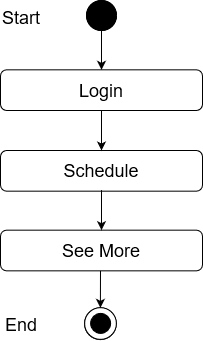

The diagram above was exported from draw.io. Its source (the exported page's mxGraphModel, read from the mxfile embedded in the PNG):
<mxGraphModel dx="868" dy="440" grid="1" gridSize="10" guides="1" tooltips="1" connect="1" arrows="1" fold="1" page="1" pageScale="1" pageWidth="850" pageHeight="1100" math="0" shadow="0">
  <root>
    <mxCell id="0" />
    <mxCell id="1" parent="0" />
    <mxCell id="HuGohqyqpjSHdB7_v5i_-1" value="" style="edgeStyle=orthogonalEdgeStyle;rounded=0;orthogonalLoop=1;jettySize=auto;html=1;entryX=0.5;entryY=0;entryDx=0;entryDy=0;" edge="1" parent="1" source="HuGohqyqpjSHdB7_v5i_-2" target="HuGohqyqpjSHdB7_v5i_-5">
      <mxGeometry relative="1" as="geometry">
        <mxPoint x="331" y="128" as="targetPoint" />
      </mxGeometry>
    </mxCell>
    <mxCell id="HuGohqyqpjSHdB7_v5i_-2" value="" style="ellipse;whiteSpace=wrap;html=1;aspect=fixed;fillColor=#000000;" vertex="1" parent="1">
      <mxGeometry x="316" y="70" width="30" height="30" as="geometry" />
    </mxCell>
    <mxCell id="HuGohqyqpjSHdB7_v5i_-3" value="Success" style="text;html=1;strokeColor=none;fillColor=none;align=center;verticalAlign=middle;whiteSpace=wrap;rounded=0;" vertex="1" parent="1">
      <mxGeometry x="351" y="170" as="geometry" />
    </mxCell>
    <mxCell id="HuGohqyqpjSHdB7_v5i_-4" value="&lt;font style=&quot;font-size: 18px&quot;&gt;Schedule&lt;/font&gt;" style="rounded=1;whiteSpace=wrap;html=1;fillColor=#FFFFFF;" vertex="1" parent="1">
      <mxGeometry x="230" y="220" width="202" height="40.67" as="geometry" />
    </mxCell>
    <mxCell id="HuGohqyqpjSHdB7_v5i_-5" value="&lt;font style=&quot;font-size: 18px&quot;&gt;Login&lt;br&gt;&lt;/font&gt;" style="rounded=1;whiteSpace=wrap;html=1;fillColor=#FFFFFF;" vertex="1" parent="1">
      <mxGeometry x="230" y="139.33000000000004" width="202" height="40.67" as="geometry" />
    </mxCell>
    <mxCell id="HuGohqyqpjSHdB7_v5i_-6" value="" style="endArrow=classic;html=1;exitX=0.5;exitY=1;exitDx=0;exitDy=0;entryX=0.5;entryY=0;entryDx=0;entryDy=0;" edge="1" parent="1" source="HuGohqyqpjSHdB7_v5i_-5" target="HuGohqyqpjSHdB7_v5i_-4">
      <mxGeometry width="50" height="50" relative="1" as="geometry">
        <mxPoint x="311" y="260" as="sourcePoint" />
        <mxPoint x="361" y="210" as="targetPoint" />
      </mxGeometry>
    </mxCell>
    <mxCell id="HuGohqyqpjSHdB7_v5i_-10" value="" style="ellipse;whiteSpace=wrap;html=1;aspect=fixed;fillColor=#000000;" vertex="1" parent="1">
      <mxGeometry x="316" y="70" width="30" height="30" as="geometry" />
    </mxCell>
    <mxCell id="HuGohqyqpjSHdB7_v5i_-11" value="&lt;font style=&quot;font-size: 18px&quot;&gt;Start&lt;/font&gt;" style="text;whiteSpace=wrap;html=1;" vertex="1" parent="1">
      <mxGeometry x="230" y="70" width="130" height="30" as="geometry" />
    </mxCell>
    <mxCell id="HuGohqyqpjSHdB7_v5i_-16" value="&lt;font style=&quot;font-size: 18px&quot;&gt;See More&lt;br&gt;&lt;/font&gt;" style="rounded=1;whiteSpace=wrap;html=1;fillColor=#FFFFFF;" vertex="1" parent="1">
      <mxGeometry x="230" y="299.66999999999996" width="202" height="40.67" as="geometry" />
    </mxCell>
    <mxCell id="HuGohqyqpjSHdB7_v5i_-17" value="" style="endArrow=classic;html=1;exitX=0.5;exitY=1;exitDx=0;exitDy=0;entryX=0.5;entryY=0;entryDx=0;entryDy=0;" edge="1" parent="1" target="HuGohqyqpjSHdB7_v5i_-16">
      <mxGeometry width="50" height="50" relative="1" as="geometry">
        <mxPoint x="331" y="259.66999999999996" as="sourcePoint" />
        <mxPoint x="361" y="289.66999999999996" as="targetPoint" />
      </mxGeometry>
    </mxCell>
    <mxCell id="HuGohqyqpjSHdB7_v5i_-18" value="" style="ellipse;whiteSpace=wrap;html=1;aspect=fixed;fillColor=#FFFFFF;" vertex="1" parent="1">
      <mxGeometry x="314" y="377.34000000000003" width="31.78" height="31.78" as="geometry" />
    </mxCell>
    <mxCell id="HuGohqyqpjSHdB7_v5i_-19" value="" style="ellipse;whiteSpace=wrap;html=1;aspect=fixed;fillColor=#000000;" vertex="1" parent="1">
      <mxGeometry x="320" y="383.12" width="20" height="20" as="geometry" />
    </mxCell>
    <mxCell id="HuGohqyqpjSHdB7_v5i_-20" value="" style="endArrow=classic;html=1;entryX=0.5;entryY=0;entryDx=0;entryDy=0;" edge="1" parent="1">
      <mxGeometry width="50" height="50" relative="1" as="geometry">
        <mxPoint x="330" y="340.34000000000003" as="sourcePoint" />
        <mxPoint x="329.8900000000003" y="377.34000000000003" as="targetPoint" />
      </mxGeometry>
    </mxCell>
    <mxCell id="HuGohqyqpjSHdB7_v5i_-21" value="" style="ellipse;whiteSpace=wrap;html=1;aspect=fixed;fillColor=#FFFFFF;" vertex="1" parent="1">
      <mxGeometry x="314.11" y="377.1200000000001" width="31.78" height="31.78" as="geometry" />
    </mxCell>
    <mxCell id="HuGohqyqpjSHdB7_v5i_-22" value="" style="ellipse;whiteSpace=wrap;html=1;aspect=fixed;fillColor=#000000;" vertex="1" parent="1">
      <mxGeometry x="320.11" y="382.9000000000001" width="20" height="20" as="geometry" />
    </mxCell>
    <mxCell id="HuGohqyqpjSHdB7_v5i_-23" value="&lt;font style=&quot;font-size: 18px&quot;&gt;End&lt;/font&gt;" style="text;whiteSpace=wrap;html=1;" vertex="1" parent="1">
      <mxGeometry x="233" y="377.1200000000001" width="130" height="30" as="geometry" />
    </mxCell>
  </root>
</mxGraphModel>